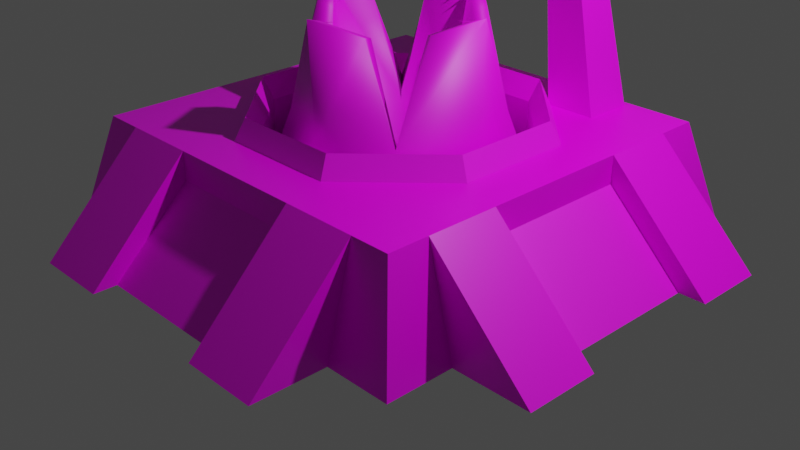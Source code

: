 # Source: abyss_pre_apply.blend  (saved by Blender 2.90.8; exported with 4.5.12 LTS)
import bpy
from mathutils import Matrix  # noqa: F401  (used for matrix-valued properties, if any)

bpy.ops.wm.read_factory_settings(use_empty=True)
scene = bpy.context.scene
scene.name = 'Scene'

# ---- collections
col_collection = bpy.data.collections.new('Collection'); scene.collection.children.link(col_collection)
col_background_imgs = bpy.data.collections.new('Background Imgs'); scene.collection.children.link(col_background_imgs)

# ---- images (referenced by path relative to the original .blend; pixels are not part of the script)
import os
ASSET_DIR = os.environ.get("B2B_ASSET_DIR", "")  # directory of the original .blend (textures are referenced by path, not embedded)
HERE = os.path.dirname(os.path.abspath(__file__))  # packed textures are extracted next to this script under _unpacked/

def load_image(name, relpath, width, height, colorspace="sRGB"):
    """Load a texture the original file referenced (path relative to the .blend, or extracted next to this script)."""
    p = next((c for c in (os.path.join(HERE, relpath), os.path.join(ASSET_DIR, relpath)) if relpath and os.path.exists(c)), "")
    if p:
        img = bpy.data.images.load(p, check_existing=True)
        img.name = name
    else:  # same state as the original file: an image datablock whose file is absent (Cycles renders it pink)
        img = bpy.data.images.new(name, width, height)
        img.source = "FILE"
        img.filepath = "//" + (relpath or name)
    img.colorspace_settings.name = colorspace
    return img
img_stone_brick_1_grayscale_closer_jpg = load_image('stone-brick-1-grayscale-closer.jpg', 'stone-brick-1-grayscale-closer.jpg', 1024, 1024, 'sRGB')
img_rim_mat_paint = load_image('rim-mat-paint', 'rim-mat-paint.png', 1024, 1024, 'sRGB')
img_stairs_base_color = load_image('stairs Base Color', 'stairs Base Color.png', 1024, 1024, 'sRGB')
img_pillars_paint_mat_base_color = load_image('pillars-paint-mat Base Color', 'pillars-paint-mat Base Color.png', 1024, 1024, 'sRGB')
img_abyss_worm_paint = load_image('abyss-worm-paint', 'abyss-worm-paint.png', 1024, 1024, 'sRGB')

# ---- materials (node trees are filled in below, after node groups)
mat_stone_brick = bpy.data.materials.new('stone-brick')
mat_stone_brick.alpha_threshold = 0.0
mat_stone_brick.line_color = (0.0, 0.0, 0.0, 1.0)
mat_rim_mat = bpy.data.materials.new('rim-mat')
mat_stairs = bpy.data.materials.new('stairs')
mat_taro_faction_color = bpy.data.materials.new('taro-faction-color')
mat_pillars_paint_mat = bpy.data.materials.new('pillars-paint-mat')
mat_abyss_worm_mat = bpy.data.materials.new('abyss-worm-mat')

# ---- material node trees
mat_stone_brick.use_nodes = True; mat_stone_brick.node_tree.nodes.clear()
_N = mat_stone_brick.node_tree.nodes; _L = mat_stone_brick.node_tree.links
n0 = _N.new('ShaderNodeOutputMaterial'); n0.name = 'Material Output'; n0.location = (300, 300)
n1 = _N.new('ShaderNodeBsdfPrincipled'); n1.name = 'Principled BSDF'; n1.location = (10, 300)
n1.distribution = 'GGX'
n1.subsurface_method = 'BURLEY'
n1.inputs[2].default_value = 0.4
n1.inputs[3].default_value = 1.45
n1.inputs[27].default_value = (0.0, 0.0, 0.0, 1.0)
n1.inputs[28].default_value = 1.0
n2 = _N.new('ShaderNodeDisplacement'); n2.name = 'Displacement'; n2.location = (310, 113)
n2.inputs[2].default_value = 1.0
n3 = _N.new('ShaderNodeTexImage'); n3.name = 'Image Texture'; n3.location = (-280, 280)
n3.image = img_stone_brick_1_grayscale_closer_jpg
_L.new(n1.outputs[0], n0.inputs[0])
_L.new(n3.outputs[0], n1.inputs[0])
_L.new(n2.outputs[0], n0.inputs[2])
_L.new(n3.outputs[0], n2.inputs[0])
n0.is_active_output = True
mat_rim_mat.use_nodes = True; mat_rim_mat.node_tree.nodes.clear()
_N = mat_rim_mat.node_tree.nodes; _L = mat_rim_mat.node_tree.links
n0 = _N.new('ShaderNodeBsdfPrincipled'); n0.name = 'Principled BSDF'; n0.location = (10, 300)
n0.distribution = 'GGX'
n0.subsurface_method = 'BURLEY'
n0.inputs[3].default_value = 1.45
n0.inputs[27].default_value = (0.0, 0.0, 0.0, 1.0)
n0.inputs[28].default_value = 1.0
n1 = _N.new('ShaderNodeOutputMaterial'); n1.name = 'Material Output'; n1.location = (300, 300)
n2 = _N.new('ShaderNodeTexImage'); n2.name = 'Image Texture'; n2.location = (-280, 280)
n2.image = img_rim_mat_paint
n3 = _N.new('ShaderNodeDisplacement'); n3.name = 'Displacement'; n3.location = (310, 113)
n3.inputs[2].default_value = 1.0
_L.new(n0.outputs[0], n1.inputs[0])
_L.new(n2.outputs[0], n0.inputs[0])
_L.new(n3.outputs[0], n1.inputs[2])
_L.new(n2.outputs[0], n3.inputs[0])
n1.is_active_output = True
mat_stairs.use_nodes = True; mat_stairs.node_tree.nodes.clear()
_N = mat_stairs.node_tree.nodes; _L = mat_stairs.node_tree.links
n0 = _N.new('ShaderNodeBsdfPrincipled'); n0.name = 'Principled BSDF'; n0.location = (10, 300)
n0.distribution = 'GGX'
n0.subsurface_method = 'BURLEY'
n0.inputs[3].default_value = 1.45
n0.inputs[27].default_value = (0.0, 0.0, 0.0, 1.0)
n0.inputs[28].default_value = 1.0
n1 = _N.new('ShaderNodeDisplacement'); n1.name = 'Displacement'; n1.location = (304, 139)
n1.inputs[2].default_value = 1.0
n2 = _N.new('ShaderNodeOutputMaterial'); n2.name = 'Material Output'; n2.location = (300, 300)
n3 = _N.new('ShaderNodeTexImage'); n3.name = 'Image Texture'; n3.location = (-280, 280)
n3.image = img_stairs_base_color
_L.new(n0.outputs[0], n2.inputs[0])
_L.new(n3.outputs[0], n0.inputs[0])
_L.new(n1.outputs[0], n2.inputs[2])
_L.new(n3.outputs[0], n1.inputs[0])
n2.is_active_output = True
mat_taro_faction_color.use_nodes = True; mat_taro_faction_color.node_tree.nodes.clear()
_N = mat_taro_faction_color.node_tree.nodes; _L = mat_taro_faction_color.node_tree.links
n0 = _N.new('ShaderNodeBsdfPrincipled'); n0.name = 'Principled BSDF'; n0.location = (10, 300)
n0.distribution = 'GGX'
n0.subsurface_method = 'BURLEY'
n0.inputs[0].default_value = (1.0, 0.0, 0.0, 1.0)
n0.inputs[3].default_value = 1.45
n0.inputs[27].default_value = (0.0, 0.0, 0.0, 1.0)
n0.inputs[28].default_value = 1.0
n1 = _N.new('ShaderNodeOutputMaterial'); n1.name = 'Material Output'; n1.location = (300, 300)
_L.new(n0.outputs[0], n1.inputs[0])
n1.is_active_output = True
mat_pillars_paint_mat.use_nodes = True; mat_pillars_paint_mat.node_tree.nodes.clear()
_N = mat_pillars_paint_mat.node_tree.nodes; _L = mat_pillars_paint_mat.node_tree.links
n0 = _N.new('ShaderNodeBsdfPrincipled'); n0.name = 'Principled BSDF'; n0.location = (10, 300)
n0.distribution = 'GGX'
n0.subsurface_method = 'BURLEY'
n0.inputs[3].default_value = 1.45
n0.inputs[27].default_value = (0.0, 0.0, 0.0, 1.0)
n0.inputs[28].default_value = 1.0
n1 = _N.new('ShaderNodeOutputMaterial'); n1.name = 'Material Output'; n1.location = (300, 300)
n2 = _N.new('ShaderNodeDisplacement'); n2.name = 'Displacement'; n2.location = (310, 113)
n2.inputs[2].default_value = 1.0
n3 = _N.new('ShaderNodeTexImage'); n3.name = 'Image Texture'; n3.location = (-280, 280)
n3.image = img_pillars_paint_mat_base_color
_L.new(n0.outputs[0], n1.inputs[0])
_L.new(n3.outputs[0], n0.inputs[0])
_L.new(n2.outputs[0], n1.inputs[2])
_L.new(n3.outputs[0], n2.inputs[0])
n1.is_active_output = True
mat_abyss_worm_mat.use_nodes = True; mat_abyss_worm_mat.node_tree.nodes.clear()
_N = mat_abyss_worm_mat.node_tree.nodes; _L = mat_abyss_worm_mat.node_tree.links
n0 = _N.new('ShaderNodeBsdfPrincipled'); n0.name = 'Principled BSDF'; n0.location = (10, 300)
n0.distribution = 'GGX'
n0.subsurface_method = 'BURLEY'
n0.inputs[3].default_value = 1.45
n0.inputs[27].default_value = (0.0, 0.0, 0.0, 1.0)
n0.inputs[28].default_value = 1.0
n1 = _N.new('ShaderNodeTexImage'); n1.name = 'Image Texture'; n1.location = (-280, 280)
n1.image = img_abyss_worm_paint
n2 = _N.new('ShaderNodeDisplacement'); n2.name = 'Displacement'; n2.location = (323, 137)
n2.inputs[2].default_value = 1.0
n3 = _N.new('ShaderNodeOutputMaterial'); n3.name = 'Material Output'; n3.location = (300, 300)
_L.new(n0.outputs[0], n3.inputs[0])
_L.new(n1.outputs[0], n0.inputs[0])
_L.new(n2.outputs[0], n3.inputs[2])
_L.new(n1.outputs[0], n2.inputs[0])
n3.is_active_output = True

# ---- world
world_wormbase = bpy.data.worlds.new('WormBase'); scene.world = world_wormbase
world_wormbase.use_nodes = True; world_wormbase.node_tree.nodes.clear()
_N = world_wormbase.node_tree.nodes; _L = world_wormbase.node_tree.links
n0 = _N.new('ShaderNodeOutputWorld'); n0.name = 'World Output'; n0.location = (300, 300)
n1 = _N.new('ShaderNodeBackground'); n1.name = 'Background'; n1.location = (10, 300)
n1.inputs[0].default_value = (0.05088, 0.05088, 0.05088, 1.0)
_L.new(n1.outputs[0], n0.inputs[0])
n0.is_active_output = True
world_wormbase.color = (0.05088, 0.05088, 0.05088)
world_wormbase.use_sun_shadow = False
world_wormbase.sun_shadow_jitter_overblur = 0.0

# ---- cameras
cam_camera = bpy.data.cameras.new('Camera')
cam_camera.clip_end = 100.0
cam_camera.ortho_scale = 7.314

# ---- lights
light_light = bpy.data.lights.new('Light', 'POINT')
light_light.transmission_factor = 0.0
light_light.energy = 1000.0
light_light.shadow_soft_size = 0.1
light_light.shadow_maximum_resolution = 0.006
light_light.use_absolute_resolution = True

# ---- meshes
me_cube = bpy.data.meshes.new('Cube')
me_cube.from_pydata([(-1.975, -1.975, 1.078), (-2.259, -2.255, 0.0), (0.0, -1.975, 1.078), (0.0, -1.975, 0.0), (-1.975, 0.0, 0.0), (-1.975, 0.0, 1.078), (-0.7553, -1.975, 1.078), (-1.56, -1.975, 1.078), (-1.56, -2.255, 0.0), (-0.7553, -1.975, 0.0), (-1.56, 0.0, 0.0), (-1.56, 0.0, 1.078), (-2.255, -1.545, 0.0), (-1.975, -0.7832, 0.0), (-1.56, -3.03, 0.0), (-0.7553, -3.03, 0.0), (0.0, -1.545, 0.0), (0.0, -1.545, 1.078), (-1.975, -1.545, 1.078), (-1.975, -0.7832, 1.078), (-1.56, -0.7832, 0.0), (-1.56, -1.545, 0.0), (-0.7553, -1.545, 0.0), (-0.7553, -1.545, 1.078), (-1.56, -0.7832, 1.078), (-1.56, -1.545, 1.078), (-3.077, -1.545, 0.0), (-3.077, -0.7832, 0.0), (-0.7553, -2.787, 0.0), (-0.7553, -1.975, 0.7845), (0.0, -1.975, 0.7845), (0.0, -2.787, 0.0), (-1.975, 0.0, 0.7923), (-1.975, -0.7832, 0.7923), (-2.801, -0.7832, 0.0), (-2.801, 0.0, 0.0), (-1.504, -0.6228, 1.078), (-0.6228, -1.504, 1.078), (-1.397, -0.5785, 1.296), (-0.5785, -1.397, 1.296), (-1.29, -0.5341, 0.01545), (-0.5341, -1.29, 0.01545), (-1.504, 0.0, 1.078), (-1.397, 0.0, 1.296), (-1.29, 0.0, 0.01545), (0.0, -1.504, 1.078), (0.0, -1.397, 1.296), (0.0, -1.29, 0.01545), (0.0, 0.0, 0.01545), (-0.5341, -1.29, 1.077), (-1.29, -0.5341, 1.077), (-1.29, 0.0, 1.077), (0.0, -1.29, 1.077)], [], [(25, 18, 0, 7), (8, 7, 0, 1), (22, 16, 3, 9), (13, 33, 32, 4), (12, 21, 8, 1), (21, 22, 9, 8), (3, 30, 29, 9), (6, 7, 14, 15), (17, 23, 6, 2), (23, 25, 7, 6), (8, 9, 28, 15, 14), (8, 14, 7), (6, 15, 28, 29), (4, 10, 20, 13), (13, 20, 21, 12), (1, 0, 18, 12), (11, 5, 19, 24), (24, 19, 18, 25), (18, 19, 27, 26), (13, 12, 26, 27, 34), (12, 18, 26), (13, 34, 33), (31, 28, 29, 30), (29, 28, 9), (29, 30, 2, 6), (35, 32, 33, 34), (33, 34, 27, 19), (32, 33, 19, 5), (45, 46, 39, 37), (37, 39, 38, 36), (52, 47, 41, 49), (49, 41, 40, 50), (50, 40, 44, 51), (36, 38, 43, 42), (11, 24, 36, 42), (23, 17, 45, 37), (37, 36, 24, 23), (25, 23, 24), (40, 41, 47, 44), (44, 47, 48), (38, 50, 51, 43), (39, 49, 50, 38), (46, 52, 49, 39)])
me_cube.polygons.foreach_set('material_index', [0, 0, 0, 0, 0, 0, 0, 0, 0, 0, 0, 0, 0, 0, 0, 0, 0, 0, 0, 0, 0, 0, 2, 0, 0, 2, 0, 0, 1, 1, 0, 0, 0, 1, 0, 0, 0, 0, 0, 0, 1, 1, 1])
_uv = me_cube.uv_layers.new(name='UVMap')
_uv.uv.foreach_set('vector', [0.79, 0.7823, 1.0, 0.7823, 1.0, 1.0, 0.79, 1.0, 0.1509, 0.7722, 0.1509, 0.9968, 0.0614, 0.9968, 0.0, 0.7722, 0.575, 0.2425, 0.4803, 0.1769, 0.5353, 0.1067, 0.63, 0.1723, 0.1674, 0.1279, 0.1881, 0.2675, 0.0207, 0.2893, 0.0, 0.1498, 0.7629, 0.3728, 0.6759, 0.3124, 0.7667, 0.1965, 0.8544, 0.2572, 0.6759, 0.3124, 0.575, 0.2425, 0.63, 0.1723, 0.7667, 0.1965, 0.4397, 0.721, 0.4397, 0.8786, 0.2767, 0.8786, 0.2767, 0.721, 0.325, 0.325, 0.5051, 0.325, 0.5051, 0.675, 0.325, 0.675, 3.286e-08, 0.7823, 0.3825, 0.7823, 0.3825, 1.0, 0.0, 1.0, 0.3825, 0.7823, 0.79, 0.7823, 0.79, 1.0, 0.3825, 1.0, 0.7667, 0.1965, 0.63, 0.1723, 0.734, 0.03975, 0.7651, 0.0, 0.866, 0.06991, 0.5051, 0.4508, 0.629, 0.325, 0.629, 0.675, 0.675, 0.325, 0.675, 0.675, 0.6361, 0.6355, 0.629, 0.3737, 0.53, 0.6008, 0.478, 0.5647, 0.5783, 0.4368, 0.6303, 0.4729, 0.6303, 0.4729, 0.5783, 0.4368, 0.6759, 0.3124, 0.7629, 0.3728, 0.4935, 0.07088, 0.4352, 0.2902, 0.3426, 0.2895, 0.3405, 0.07015, 0.79, 4.326e-09, 1.0, 3.603e-08, 1.0, 0.3966, 0.79, 0.3966, 0.79, 0.3966, 1.0, 0.3966, 1.0, 0.7823, 0.79, 0.7823, 0.325, 0.325, 0.4791, 0.325, 0.4791, 0.675, 0.325, 0.675, 0.6303, 0.4729, 0.7629, 0.3728, 0.866, 0.4442, 0.7685, 0.5686, 0.7338, 0.5446, 0.4791, 0.5415, 0.5954, 0.325, 0.5954, 0.675, 0.7563, 0.8244, 0.7563, 0.6569, 0.9262, 0.8244, 1.0, 1.0, 0.0, 1.0, 7.891e-08, 0.0, 1.0, 1.056e-07, 0.2719, 0.7722, 0.2719, 1.0, 0.1509, 0.8809, 0.2767, 0.8786, 0.4397, 0.8786, 0.4397, 0.9376, 0.2767, 0.9376, 1.103e-07, 1.0, 0.0, 1.042e-07, 1.0, 0.0, 1.0, 1.0, 0.628, 0.6331, 0.5954, 0.376, 0.628, 0.325, 0.675, 0.671, 0.0207, 0.2893, 0.1881, 0.2675, 0.1956, 0.3178, 0.02817, 0.3397, 0.2331, 0.0, 0.5082, 0.0356, 0.2917, 0.228, 1.789e-07, 0.2071, 1.789e-07, 0.2071, 0.2917, 0.228, 0.2917, 0.772, 0.0, 0.7929, 0.7563, 0.6473, 0.7563, 0.8614, 0.641, 0.8614, 0.641, 0.6473, 0.641, 0.6473, 0.641, 0.8614, 0.478, 0.8786, 0.478, 0.6645, 0.05015, 0.6638, 0.2767, 0.6638, 0.2767, 0.7722, 0.05015, 0.7722, 0.0, 0.7929, 0.2917, 0.772, 0.5082, 0.9644, 0.2331, 1.0, 0.79, 4.326e-09, 0.79, 0.3966, 0.7614, 0.3154, 0.7614, 0.0, 0.3825, 0.7823, 3.286e-08, 0.7823, 3.603e-08, 0.7614, 0.3154, 0.7614, 0.3154, 0.7614, 0.7614, 0.3154, 0.79, 0.3966, 0.3825, 0.7823, 0.79, 0.7823, 0.3825, 0.7823, 0.79, 0.3966, 0.866, 0.4644, 0.9445, 0.3113, 1.0, 0.3115, 0.866, 0.5728, 0.866, 0.5728, 1.0, 0.3115, 1.0, 0.5731, 0.5082, 0.7364, 0.8007, 0.7156, 1.0, 0.8932, 0.724, 0.9288, 0.5082, 0.1924, 0.8007, 0.2132, 0.8007, 0.7156, 0.5082, 0.7364, 0.724, 0.0, 1.0, 0.0356, 0.8007, 0.2132, 0.5082, 0.1924])
me_cube.materials.append(mat_stone_brick)
me_cube.materials.append(mat_rim_mat)
me_cube.materials.append(mat_stairs)
me_cube.use_remesh_preserve_volume = False
me_cube.use_remesh_preserve_attributes = False
me_cube.use_mirror_vertex_groups = False
me_cube.update()
me_cube_001 = bpy.data.meshes.new('Cube.001')
me_cube_001.from_pydata([(-1.268, 1.368, -0.6851), (-0.8256, 1.469, 1.194), (-1.268, 1.907, -0.6851), (-0.8256, 1.806, 1.194), (-0.7295, 1.368, -0.6851), (-0.4886, 1.469, 1.194), (-0.7295, 1.907, -0.6851), (-0.4886, 1.806, 1.194), (-0.9951, 1.376, 1.118), (-0.9951, 1.376, 1.56), (-0.9951, 1.905, 1.118), (-0.9951, 1.905, 1.56), (0.0, 1.376, 1.118), (0.0, 1.376, 1.56), (0.0, 1.905, 1.118), (0.0, 1.905, 1.56), (-1.642, 1.578, 1.889), (-1.642, 1.578, 1.993), (-1.642, 1.703, 1.889), (-1.642, 1.703, 1.993), (-0.3566, 1.905, 1.118), (-0.8228, 1.905, 1.118), (-0.8228, 1.905, 1.56), (-0.3566, 1.905, 1.56), (-0.8228, 1.376, 1.118), (-0.3566, 1.376, 1.118), (-0.3566, 1.376, 1.56), (-0.8228, 1.376, 1.56), (-0.9872, 1.713, 2.396), (-0.8594, 1.713, 2.396), (-0.8594, 1.568, 2.396), (-0.9872, 1.568, 2.396)], [], [(0, 1, 3, 2), (2, 3, 7, 6), (6, 7, 5, 4), (4, 5, 1, 0), (2, 6, 4, 0), (7, 3, 1, 5), (9, 11, 19, 17), (20, 23, 15, 14), (16, 17, 19, 18), (24, 27, 9, 8), (20, 14, 12, 25), (22, 11, 9, 27), (10, 8, 16, 18), (11, 10, 18, 19), (8, 9, 17, 16), (15, 23, 26, 13), (22, 27, 31, 28), (10, 21, 24, 8), (21, 20, 25, 24), (12, 13, 26, 25), (25, 26, 27, 24), (10, 11, 22, 21), (21, 22, 23, 20), (29, 28, 31, 30), (27, 26, 30, 31), (23, 22, 28, 29), (26, 23, 29, 30)])
me_cube_001.polygons.foreach_set('material_index', [1, 1, 1, 1, 1, 1, 0, 0, 0, 0, 0, 0, 0, 0, 0, 0, 0, 0, 0, 0, 0, 0, 0, 0, 0, 0, 0])
_uv = me_cube_001.uv_layers.new(name='UVMap')
_uv.uv.foreach_set('vector', [0.498, 0.7934, 0.545, 2.45e-08, 0.702, 0.0, 0.749, 0.7934, 0.0, 0.8078, 0.09328, 0.01759, 0.249, 0.0, 0.249, 0.7796, 0.749, 0.7785, 0.796, 0.0, 0.953, 0.0, 1.0, 0.7785, 0.498, 0.02813, 0.498, 0.8078, 0.3423, 0.7902, 0.249, 0.0, 0.749, 0.7785, 1.0, 0.7785, 1.0, 1.0, 0.749, 1.0, 0.6549, 0.9319, 0.498, 0.9319, 0.498, 0.7934, 0.6549, 0.7934, 0.875, 0.75, 0.875, 0.5, 0.875, 0.5, 0.875, 0.75, 0.375, 0.3935, 0.625, 0.3935, 0.625, 0.5, 0.375, 0.5, 0.375, 0.0, 0.625, 0.0, 0.625, 0.25, 0.375, 0.25, 0.375, 0.9398, 0.625, 0.9398, 0.625, 1.0, 0.375, 1.0, 0.2685, 0.5, 0.375, 0.5, 0.375, 0.75, 0.2685, 0.75, 0.8148, 0.5, 0.875, 0.5, 0.875, 0.75, 0.8148, 0.75, 0.125, 0.5, 0.125, 0.75, 0.125, 0.75, 0.125, 0.5, 0.625, 0.25, 0.375, 0.25, 0.375, 0.25, 0.625, 0.25, 0.375, 1.0, 0.625, 1.0, 0.625, 1.0, 0.375, 1.0, 0.625, 0.5, 0.7315, 0.5, 0.7315, 0.75, 0.625, 0.75, 0.8148, 0.5, 0.8148, 0.75, 0.8148, 0.75, 0.8148, 0.5, 0.125, 0.5, 0.1852, 0.5, 0.1852, 0.75, 0.125, 0.75, 0.1852, 0.5, 0.2685, 0.5, 0.2685, 0.75, 0.1852, 0.75, 0.375, 0.75, 0.625, 0.75, 0.625, 0.8565, 0.375, 0.8565, 0.375, 0.8565, 0.625, 0.8565, 0.625, 0.9398, 0.375, 0.9398, 0.375, 0.25, 0.625, 0.25, 0.625, 0.3102, 0.375, 0.3102, 0.375, 0.3102, 0.625, 0.3102, 0.625, 0.3935, 0.375, 0.3935, 0.7315, 0.5, 0.8148, 0.5, 0.8148, 0.75, 0.7315, 0.75, 0.625, 0.9398, 0.625, 0.8565, 0.625, 0.8565, 0.625, 0.9398, 0.625, 0.3935, 0.625, 0.3102, 0.625, 0.3102, 0.625, 0.3935, 0.7315, 0.75, 0.7315, 0.5, 0.7315, 0.5, 0.7315, 0.75])
me_cube_001.materials.append(mat_taro_faction_color)
me_cube_001.materials.append(mat_pillars_paint_mat)
me_cube_001.use_remesh_fix_poles = True
me_cube_001.use_remesh_preserve_attributes = False
me_cube_001.use_mirror_vertex_groups = False
me_cube_001.update()
me_circle_001 = bpy.data.meshes.new('Circle.001')
me_circle_001.from_pydata([(-0.1851, -0.1851, -1.185), (-0.4745, -0.4736, -0.1614), (-0.3184, -0.639, 0.887), (-0.6412, -0.2571, 0.9045), (0.1851, -0.1851, -1.185), (-1.397e-09, -0.2618, -1.185), (0.4745, -0.4736, -0.1614), (0.0, -0.6708, -0.1635), (0.3184, -0.639, 0.887), (0.0, -0.9404, 1.033), (0.6412, -0.2571, 0.9045), (-0.2618, 5.588e-09, -1.185), (-0.1851, 0.1851, -1.185), (-0.6709, 0.0, -0.1643), (-0.4745, 0.4736, -0.1614), (-0.3184, 0.639, 0.887), (-0.9413, 0.0, 1.05), (-0.6412, 0.2571, 0.9045), (0.2618, 5.588e-09, -1.185), (0.1851, 0.1851, -1.185), (-1.397e-09, 0.2618, -1.185), (0.6709, 0.0, -0.1643), (0.4745, 0.4736, -0.1614), (0.0, 0.6708, -0.1635), (0.3184, 0.639, 0.887), (0.0, 0.9404, 1.033), (0.9413, 0.0, 1.05), (0.6412, 0.2571, 0.9045), (-0.9528, -0.9063, -0.7314), (-0.741, -0.741, -0.02108), (-0.3953, -0.7733, 0.9276), (-0.7733, -0.3367, 0.9472), (0.9528, -0.9063, -0.7314), (1.455e-08, -1.278, -0.7322), (0.741, -0.741, -0.02108), (0.0, -1.048, -0.02108), (0.3953, -0.7733, 0.9276), (0.0, -1.094, 1.08), (0.7733, -0.3367, 0.9472), (-1.348, -8.123e-10, -0.7306), (-0.9528, 0.9063, -0.7314), (-1.048, 0.0, -0.02108), (-0.741, 0.741, -0.02108), (-0.3953, 0.7733, 0.9276), (-1.094, 0.0, 1.099), (-0.7733, 0.3367, 0.9472), (1.348, -8.123e-10, -0.7306), (0.9528, 0.9063, -0.7314), (1.455e-08, 1.278, -0.7322), (1.048, 0.0, -0.02108), (0.741, 0.741, -0.02108), (0.0, 1.048, -0.02108), (0.3953, 0.7733, 0.9276), (0.0, 1.094, 1.08), (1.094, 0.0, 1.099), (0.7733, 0.3367, 0.9472), (-0.3044, -0.304, -0.4675), (0.0, -0.4304, -0.4684), (-0.4304, 3.332e-09, -0.4687), (0.3044, -0.304, -0.4675), (0.4304, 3.332e-09, -0.4687), (-0.3044, 0.304, -0.4675), (0.0, 0.4304, -0.4684), (0.3044, 0.304, -0.4675), (-0.9477, -0.08, 0.9931), (-0.7431, -0.05342, 0.9611), (-0.9477, -0.02684, 0.9931), (-0.9477, -0.02658, 1.039), (-0.7431, -5.728e-10, 1.007), (-0.9477, 0.02658, 1.039), (-0.9477, 0.02684, 0.9931), (-0.7431, 0.05342, 0.9611), (-0.9477, 0.08, 0.9931), (0.9477, -0.08, 0.9931), (0.7431, -0.05342, 0.9611), (0.9477, -0.02684, 0.9931), (0.9477, -0.02658, 1.039), (0.7431, -5.728e-10, 1.007), (0.9477, 0.02658, 1.039), (0.9477, 0.02684, 0.9931), (0.7431, 0.05342, 0.9611), (0.9477, 0.08, 0.9931), (0.08, -0.9441, 0.973), (0.05342, -0.7395, 0.941), (0.02684, -0.9441, 0.973), (0.02658, -0.9441, 1.019), (3.306e-08, -0.7395, 0.987), (-0.02658, -0.9441, 1.019), (-0.02684, -0.9441, 0.973), (-0.05342, -0.7395, 0.941), (-0.08, -0.9441, 0.973), (0.08, 0.9441, 0.973), (0.05342, 0.7395, 0.941), (0.02684, 0.9441, 0.973), (0.02658, 0.9441, 1.019), (-3.159e-08, 0.7395, 0.987), (-0.02658, 0.9441, 1.019), (-0.02684, 0.9441, 0.973), (-0.05342, 0.7395, 0.941), (-0.08, 0.9441, 0.973)], [], [(57, 56, 1, 7), (56, 58, 13, 1), (7, 1, 2, 9), (1, 13, 16, 3), (57, 7, 6, 59), (59, 6, 21, 60), (7, 9, 8, 6), (6, 10, 26, 21), (62, 23, 14, 61), (61, 14, 13, 58), (23, 25, 15, 14), (14, 17, 16, 13), (62, 63, 22, 23), (63, 60, 21, 22), (23, 22, 24, 25), (22, 21, 26, 27), (33, 35, 29, 28), (28, 29, 41, 39), (35, 37, 30, 29), (29, 31, 44, 41), (33, 32, 34, 35), (32, 46, 49, 34), (35, 34, 36, 37), (34, 49, 54, 38), (48, 40, 42, 51), (40, 39, 41, 42), (51, 42, 43, 53), (42, 41, 44, 45), (48, 51, 50, 47), (47, 50, 49, 46), (51, 53, 52, 50), (50, 55, 54, 49), (11, 0, 28, 39), (0, 5, 33, 28), (9, 2, 30, 37), (2, 1, 29, 30), (3, 16, 44, 31), (1, 3, 31, 29), (4, 18, 46, 32), (5, 4, 32, 33), (8, 9, 37, 36), (6, 8, 36, 34), (26, 10, 38, 54), (10, 6, 34, 38), (12, 11, 39, 40), (20, 12, 40, 48), (15, 25, 53, 43), (14, 15, 43, 42), (16, 17, 45, 44), (17, 14, 42, 45), (18, 19, 47, 46), (19, 20, 48, 47), (25, 24, 52, 53), (24, 22, 50, 52), (27, 26, 54, 55), (22, 27, 55, 50), (19, 18, 60, 63), (20, 19, 63, 62), (12, 61, 58, 11), (20, 62, 61, 12), (4, 59, 60, 18), (5, 57, 59, 4), (0, 11, 58, 56), (5, 0, 56, 57), (5, 0, 11, 12, 20, 19, 18, 4), (64, 65, 66), (67, 68, 69), (70, 71, 72), (73, 75, 74), (76, 78, 77), (79, 81, 80), (82, 83, 84), (85, 86, 87), (88, 89, 90), (91, 93, 92), (94, 96, 95), (97, 99, 98)])
me_circle_001.polygons.foreach_set('use_smooth', [1, 1, 1, 1, 1, 1, 1, 1, 1, 1, 1, 1, 1, 1, 1, 1, 1, 1, 1, 1, 1, 1, 1, 1, 1, 1, 1, 1, 1, 1, 1, 1, 1, 1, 1, 1, 1, 1, 1, 1, 1, 1, 1, 1, 1, 1, 1, 1, 1, 1, 1, 1, 1, 1, 1, 1, 1, 1, 1, 1, 1, 1, 1, 1, 0, 0, 0, 0, 0, 0, 0, 0, 0, 0, 0, 0, 0])
_uv = me_circle_001.uv_layers.new(name='UVMap')
_uv.uv.foreach_set('vector', [0.6639, 0.7446, 0.7103, 0.7475, 0.7137, 0.7995, 0.6414, 0.7948, 0.7103, 0.7475, 0.7529, 0.7434, 0.78, 0.7929, 0.7137, 0.7995, 0.6414, 0.7948, 0.7137, 0.7995, 0.6797, 0.9561, 0.6154, 0.9783, 0.7137, 0.7995, 0.78, 0.7929, 0.8098, 0.9783, 0.7519, 0.9566, 0.7606, 0.3986, 0.7849, 0.4502, 0.7148, 0.4579, 0.7157, 0.4034, 0.7157, 0.4034, 0.7148, 0.4579, 0.6455, 0.4484, 0.6712, 0.3974, 0.7849, 0.4502, 0.8108, 0.6324, 0.7467, 0.6109, 0.7148, 0.4579, 0.7148, 0.4579, 0.6735, 0.6107, 0.6154, 0.6324, 0.6455, 0.4484, 0.1444, 0.7659, 0.1702, 0.8171, 0.104, 0.8235, 0.102, 0.77, 0.102, 0.77, 0.104, 0.8235, 0.03181, 0.8152, 0.05565, 0.7647, 0.1702, 0.8171, 0.1942, 1.0, 0.1313, 0.9781, 0.104, 0.8235, 0.104, 0.8235, 0.05783, 0.9783, 0.0, 1.0, 0.03181, 0.8152, 0.8604, 0.744, 0.9081, 0.7486, 0.9138, 0.8029, 0.8395, 0.7956, 0.9081, 0.7486, 0.9475, 0.7428, 0.9752, 0.7937, 0.9138, 0.8029, 0.8395, 0.7956, 0.9138, 0.8029, 0.8739, 0.9563, 0.8098, 0.9779, 0.9138, 0.8029, 0.9752, 0.7937, 1.0, 0.9779, 0.9437, 0.9562, 0.6105, 0.5911, 0.5847, 0.7009, 0.4691, 0.6869, 0.4635, 0.5726, 0.4635, 0.5726, 0.4691, 0.6869, 0.3728, 0.6982, 0.3434, 0.5859, 0.5847, 0.7009, 0.5765, 0.8597, 0.5041, 0.8345, 0.4691, 0.6869, 0.4691, 0.6869, 0.4228, 0.838, 0.3551, 0.8597, 0.3728, 0.6982, 0.0, 0.3834, 0.1298, 0.3673, 0.1279, 0.4811, 0.02495, 0.4934, 0.1298, 0.3673, 0.2701, 0.3785, 0.2412, 0.4906, 0.1279, 0.4811, 0.02495, 0.4934, 0.1279, 0.4811, 0.09053, 0.6289, 0.01727, 0.654, 0.1279, 0.4811, 0.2412, 0.4906, 0.2429, 0.654, 0.1752, 0.6321, 0.3434, 0.01872, 0.4811, 0.0, 0.4776, 0.1144, 0.3687, 0.1285, 0.4811, 0.0, 0.6161, 0.01349, 0.5863, 0.1258, 0.4776, 0.1144, 0.3687, 0.1285, 0.4776, 0.1144, 0.4401, 0.2619, 0.3661, 0.2871, 0.4776, 0.1144, 0.5863, 0.1258, 0.5933, 0.2871, 0.5247, 0.2654, 0.6154, 0.2999, 0.5907, 0.4098, 0.4781, 0.4, 0.4726, 0.2871, 0.4726, 0.2871, 0.4781, 0.4, 0.3742, 0.407, 0.3434, 0.2953, 0.5907, 0.4098, 0.5901, 0.5726, 0.5161, 0.5476, 0.4781, 0.4, 0.4781, 0.4, 0.4324, 0.5506, 0.364, 0.5726, 0.3742, 0.407, 0.171, 0.2063, 0.1998, 0.2068, 0.2434, 0.367, 0.101, 0.3673, 0.1998, 0.2068, 0.2199, 0.1861, 0.3434, 0.2591, 0.2434, 0.367, 0.3256, 0.5931, 0.3238, 0.6327, 0.3018, 0.6252, 0.3098, 0.582, 0.3238, 0.6327, 0.3256, 0.7945, 0.2701, 0.7744, 0.3018, 0.6252, 0.6722, 0.1663, 0.6724, 0.2017, 0.6579, 0.2123, 0.6505, 0.1731, 0.6724, 0.0, 0.6722, 0.1663, 0.6505, 0.1731, 0.6161, 0.01858, 0.2193, 0.1564, 0.1984, 0.135, 0.2424, 0.0, 0.3434, 0.1073, 0.2199, 0.1861, 0.2193, 0.1564, 0.3434, 0.1073, 0.3434, 0.2591, 0.7784, 0.1619, 0.785, 0.1958, 0.7703, 0.205, 0.7568, 0.1682, 0.785, 0.0, 0.7784, 0.1619, 0.7568, 0.1682, 0.7287, 0.01864, 0.8472, 0.298, 0.8642, 0.3346, 0.8418, 0.3277, 0.8284, 0.2871, 0.8642, 0.3346, 0.8642, 0.5009, 0.8108, 0.4825, 0.8418, 0.3277, 0.1501, 0.1849, 0.171, 0.2063, 0.101, 0.3673, 0.0, 0.2599, 0.1495, 0.1552, 0.1501, 0.1849, 0.0, 0.2599, 4.447e-05, 0.1081, 0.7165, 0.1614, 0.7287, 0.2013, 0.7157, 0.2117, 0.6957, 0.1677, 0.7287, 0.0, 0.7165, 0.1614, 0.6957, 0.1677, 0.6724, 0.01709, 0.2388, 0.6638, 0.2495, 0.6958, 0.227, 0.689, 0.2214, 0.654, 0.2495, 0.6958, 0.2495, 0.8617, 0.1942, 0.8422, 0.227, 0.689, 0.1984, 0.135, 0.1695, 0.1345, 0.09997, 0.0002259, 0.2424, 0.0, 0.1695, 0.1345, 0.1495, 0.1552, 4.447e-05, 0.1081, 0.09997, 0.0002259, 0.8347, 0.01071, 0.8394, 0.04781, 0.8172, 0.04033, 0.8173, 0.0, 0.8394, 0.04781, 0.8394, 0.2099, 0.785, 0.1891, 0.8172, 0.04033, 0.3261, 0.5335, 0.3201, 0.5709, 0.3039, 0.582, 0.3038, 0.5405, 0.3261, 0.3673, 0.3261, 0.5335, 0.3038, 0.5405, 0.2701, 0.3858, 0.9078, 0.6359, 0.9318, 0.6324, 0.9475, 0.7428, 0.9081, 0.7486, 0.8788, 0.6331, 0.9078, 0.6359, 0.9081, 0.7486, 0.8604, 0.744, 0.1035, 0.6571, 0.102, 0.77, 0.05565, 0.7647, 0.07531, 0.654, 0.1293, 0.6547, 0.1444, 0.7659, 0.102, 0.77, 0.1035, 0.6571, 0.717, 0.2907, 0.7157, 0.4034, 0.6712, 0.3974, 0.6899, 0.2871, 0.7443, 0.2878, 0.7606, 0.3986, 0.7157, 0.4034, 0.717, 0.2907, 0.7084, 0.6348, 0.7343, 0.6324, 0.7529, 0.7434, 0.7103, 0.7475, 0.6802, 0.6331, 0.7084, 0.6348, 0.7103, 0.7475, 0.6639, 0.7446, 0.2199, 0.1861, 0.1998, 0.2068, 0.171, 0.2063, 0.1501, 0.1849, 0.1495, 0.1552, 0.1695, 0.1345, 0.1984, 0.135, 0.2193, 0.1564, 0.5357, 0.8724, 0.511, 0.9297, 0.511, 0.8704, 0.3874, 0.9302, 0.3874, 0.8709, 0.4121, 0.9282, 0.4617, 0.9317, 0.437, 0.9889, 0.437, 0.9297, 0.4617, 0.9297, 0.4863, 0.9317, 0.4617, 0.9889, 0.3874, 0.987, 0.3627, 0.9889, 0.3627, 0.9297, 0.4612, 0.8709, 0.4861, 0.8709, 0.4737, 0.9297, 0.4612, 0.8709, 0.4488, 0.9297, 0.4364, 0.8709, 0.4863, 0.9889, 0.4863, 0.9297, 0.511, 0.987, 0.5357, 0.9317, 0.511, 0.9889, 0.511, 0.9297, 0.4123, 0.9297, 0.437, 0.9317, 0.4123, 0.9889, 0.3874, 0.9302, 0.4123, 0.9302, 0.3999, 0.9889, 0.4861, 0.8709, 0.511, 0.8709, 0.4986, 0.9297])
me_circle_001.materials.append(mat_abyss_worm_mat)
me_circle_001.use_remesh_fix_poles = True
me_circle_001.use_remesh_preserve_attributes = False
me_circle_001.use_mirror_vertex_groups = False
me_circle_001.update()
arm_armature = bpy.data.armatures.new('Armature')  # bones are not reproduced

# ---- objects
ob_abyss = bpy.data.objects.new('abyss', me_cube)
ob_light = bpy.data.objects.new('Light', light_light)
ob_camera = bpy.data.objects.new('Camera', cam_camera)
ob_empty = bpy.data.objects.new('Empty', None)
ob_pillars = bpy.data.objects.new('pillars', me_cube_001)
ob_worm = bpy.data.objects.new('worm', me_circle_001)
ob_abyssarmature = bpy.data.objects.new('AbyssArmature', arm_armature)
ob_empty_001 = bpy.data.objects.new('Empty.001', None)
ob_empty_002 = bpy.data.objects.new('Empty.002', None)
ob_empty_003 = bpy.data.objects.new('Empty.003', None)

# ---- transforms, parenting, visibility, modifiers, constraints
ob_abyss.location = (0.0, 0.0, 0.0)
ob_abyss.lock_rotations_4d = False
ob_abyss.empty_display_type = 'ARROWS'
ob_abyss.lineart.crease_threshold = 0.0
_m = ob_abyss.modifiers.new('Mirror', 'MIRROR')
_m.use_axis = (True, True, False)
_m.use_clip = True
ob_light.location = (4.076, 1.005, 5.904)
ob_light.rotation_euler = (0.6503, 0.05522, 1.866)
ob_light.lock_rotations_4d = False
ob_light.empty_display_type = 'ARROWS'
ob_light.color = (0.0, 0.0, 0.0, 0.0)
ob_light.lineart.crease_threshold = 0.0
ob_camera.location = (7.359, -6.926, 4.958)
ob_camera.rotation_euler = (1.109, 0.0, 0.8149)
ob_camera.lock_rotations_4d = False
ob_camera.empty_display_type = 'ARROWS'
ob_camera.color = (0.0, 0.0, 0.0, 0.0)
ob_camera.display_type = 'WIRE'
ob_camera.lineart.crease_threshold = 0.0
ob_empty.location = (-6.696, -0.3689, 2.205)
ob_empty.rotation_euler = (1.571, -0.0, -0.0)
ob_empty.empty_display_type = 'IMAGE'
ob_empty.empty_display_size = 5.0
ob_empty.lineart.crease_threshold = 0.0
ob_pillars.location = (0.0, 0.0, 1.741)
ob_pillars.lineart.crease_threshold = 0.0
_m = ob_pillars.modifiers.new('Mirror', 'MIRROR')
_m.use_clip = True
ob_worm.parent = ob_abyssarmature
ob_worm.location = (0.0, 0.0, 1.202)
ob_worm.lineart.crease_threshold = 0.0
_vg = ob_worm.vertex_groups.new(name='MouthBone')
for _i, _w in zip([1, 2, 3, 6, 7, 8, 10, 13, 21, 28, 29, 30, 31, 32, 33, 34, 38, 56, 57, 58, 59, 60, 61, 63], [0.3248, 0.06528, 0.07633, 0.3257, 0.9109, 0.0556, 0.04369, 0.005653, 0.005298, 0.6431, 0.5203, 0.04098, 0.0629, 0.1478, 0.9529, 0.09696, 0.004235, 0.2769, 0.5666, 0.09019, 0.2759, 0.08956, 0.0245, 0.02424]): _vg.add([_i], _w, 'REPLACE')
_vg = ob_worm.vertex_groups.new(name='MouthBone.001')
for _i, _w in zip([1, 2, 6, 7, 8, 9, 10, 28, 29, 30, 32, 34, 35, 36, 37, 38, 56, 57, 59, 82, 83, 84, 85, 86, 87, 88, 89, 90], [0.07115, 0.9053, 0.2217, 0.01166, 0.9042, 0.9607, 0.04009, 0.02274, 0.1533, 0.9306, 0.03936, 0.186, 0.9691, 0.9389, 0.9887, 0.01497, 0.001196, 0.003001, 0.05937, 1.0, 1.0, 1.0, 1.0, 1.0, 1.0, 1.0, 1.0, 1.0]): _vg.add([_i], _w, 'REPLACE')
_vg = ob_worm.vertex_groups.new(name='MouthBone.002')
for _i, _w in zip([13, 14, 15, 17, 21, 22, 23, 24, 27, 40, 42, 45, 47, 48, 50, 52, 55, 56, 58, 59, 60, 61, 62, 63], [0.005298, 0.3257, 0.0556, 0.04369, 0.005653, 0.3248, 0.9109, 0.06528, 0.07633, 0.1478, 0.09696, 0.004235, 0.6431, 0.9529, 0.5203, 0.04098, 0.0629, 0.02424, 0.08956, 0.0245, 0.09019, 0.2759, 0.5666, 0.2769]): _vg.add([_i], _w, 'REPLACE')
_vg = ob_worm.vertex_groups.new(name='MouthBone.003')
for _i, _w in zip([14, 15, 17, 22, 23, 24, 25, 40, 42, 43, 45, 47, 50, 51, 52, 53, 61, 62, 63, 91, 92, 93, 94, 95, 96, 97, 98, 99], [0.2217, 0.9042, 0.04009, 0.07115, 0.01166, 0.9053, 0.9607, 0.03936, 0.186, 0.9389, 0.01497, 0.02274, 0.1533, 0.9691, 0.9306, 0.9887, 0.05937, 0.003001, 0.001196, 1.0, 1.0, 1.0, 1.0, 1.0, 1.0, 1.0, 1.0, 1.0]): _vg.add([_i], _w, 'REPLACE')
_vg = ob_worm.vertex_groups.new(name='MouthBone.004')
for _i, _w in zip([6, 8, 10, 21, 22, 26, 27, 32, 34, 36, 38, 46, 47, 50, 55, 56, 57, 59, 60, 61, 62, 63], [0.3208, 0.003873, 0.1218, 0.8627, 0.3288, 0.07745, 0.08212, 0.6494, 0.5316, 0.004375, 0.09552, 0.9468, 0.1572, 0.09769, 0.02613, 0.01383, 0.07691, 0.259, 0.5254, 0.01363, 0.0771, 0.26]): _vg.add([_i], _w, 'REPLACE')
_vg = ob_worm.vertex_groups.new(name='MouthBone.005')
for _i, _w in zip([6, 10, 21, 22, 26, 27, 32, 34, 38, 46, 47, 49, 50, 54, 55, 60, 63, 73, 74, 75, 76, 77, 78, 79, 80, 81], [0.06521, 0.7691, 0.02949, 0.2016, 0.9019, 0.8086, 0.03919, 0.1564, 0.8345, 0.0006453, 0.05267, 0.9796, 0.198, 0.9946, 0.8747, 0.006354, 0.0546, 1.0, 1.0, 1.0, 1.0, 1.0, 1.0, 1.0, 1.0, 1.0]): _vg.add([_i], _w, 'REPLACE')
_vg = ob_worm.vertex_groups.new(name='MouthBone.007')
for _i, _w in zip([1, 3, 13, 14, 15, 16, 17, 28, 29, 31, 39, 40, 42, 43, 45, 56, 57, 58, 59, 61, 62, 63], [0.3288, 0.08212, 0.8627, 0.3208, 0.003873, 0.07745, 0.1218, 0.1572, 0.09769, 0.02613, 0.9468, 0.6494, 0.5316, 0.004375, 0.09552, 0.26, 0.0771, 0.5254, 0.01363, 0.259, 0.07691, 0.01383]): _vg.add([_i], _w, 'REPLACE')
_vg = ob_worm.vertex_groups.new(name='MouthBone.006')
for _i, _w in zip([1, 3, 13, 14, 16, 17, 28, 29, 31, 39, 40, 41, 42, 44, 45, 56, 58, 64, 65, 66, 67, 68, 69, 70, 71, 72], [0.2016, 0.8086, 0.02949, 0.06521, 0.9019, 0.7691, 0.05267, 0.198, 0.8747, 0.0006453, 0.03919, 0.9796, 0.1564, 0.9946, 0.8345, 0.0546, 0.006354, 1.0, 1.0, 1.0, 1.0, 1.0, 1.0, 1.0, 1.0, 1.0]): _vg.add([_i], _w, 'REPLACE')
_vg = ob_worm.vertex_groups.new(name='Base')
for _i, _w in zip([0, 1, 4, 5, 6, 11, 12, 14, 18, 19, 20, 22, 28, 32, 40, 47, 56, 57, 58, 59, 60, 61, 62, 63], [1.0, 0.04997, 1.0, 1.0, 0.04219, 1.0, 1.0, 0.04219, 1.0, 1.0, 1.0, 0.04997, 0.107, 0.1096, 0.1096, 0.107, 0.3014, 0.2055, 0.2158, 0.3008, 0.2158, 0.3008, 0.2055, 0.3014]): _vg.add([_i], _w, 'REPLACE')
_m = ob_worm.modifiers.new('Armature', 'ARMATURE')
_m.object = ob_abyssarmature
ob_abyssarmature.location = (0.0, 0.0, 0.0)
ob_abyssarmature.show_in_front = True
ob_abyssarmature.lineart.crease_threshold = 0.0
ob_empty_001.location = (0.0, 6.382e-08, 0.2768)
ob_empty_001.rotation_euler = (1.571, -0.0, -0.0)
ob_empty_001.scale = (3.8, 3.8, 3.8)
ob_empty_001.empty_display_type = 'IMAGE'
ob_empty_001.empty_display_size = 5.0
ob_empty_001.use_empty_image_alpha = True
ob_empty_001.color = (1.0, 1.0, 1.0, 0.5)
ob_empty_001.lineart.crease_threshold = 0.0
ob_empty_002.location = (0.0, -2.124, 0.2816)
ob_empty_002.rotation_euler = (1.571, -0.0, 1.571)
ob_empty_002.scale = (3.8, 3.8, 3.8)
ob_empty_002.empty_display_type = 'IMAGE'
ob_empty_002.empty_display_size = 5.0
ob_empty_002.use_empty_image_alpha = True
ob_empty_002.color = (1.0, 1.0, 1.0, 0.5)
ob_empty_002.lineart.crease_threshold = 0.0
ob_empty_003.location = (0.0, -2.153, 0.0)
ob_empty_003.scale = (3.87, 3.87, 3.87)
ob_empty_003.empty_display_type = 'IMAGE'
ob_empty_003.empty_display_size = 5.0
ob_empty_003.use_empty_image_alpha = True
ob_empty_003.color = (1.0, 1.0, 1.0, 0.5)
ob_empty_003.lineart.crease_threshold = 0.0

# ---- collection membership
col_collection.objects.link(ob_abyss)
col_collection.objects.link(ob_light)
col_collection.objects.link(ob_camera)
col_collection.objects.link(ob_empty)
col_collection.objects.link(ob_pillars)
col_collection.objects.link(ob_worm)
col_collection.objects.link(ob_abyssarmature)
col_background_imgs.objects.link(ob_empty_001)
col_background_imgs.objects.link(ob_empty_002)
col_background_imgs.objects.link(ob_empty_003)

# ---- scene / render settings (as saved in the file)
scene.camera = ob_camera
scene.frame_start = 1; scene.frame_end = 250; scene.frame_set(1)
scene.render.engine = 'CYCLES'
scene.cycles.use_denoising = False
scene.cycles.samples = 128
scene.cycles.sampling_pattern = 'TABULATED_SOBOL'
scene.cycles.use_adaptive_sampling = False
scene.cycles.use_light_tree = False
scene.view_settings.view_transform = 'Filmic'
bpy.context.view_layer.update()
